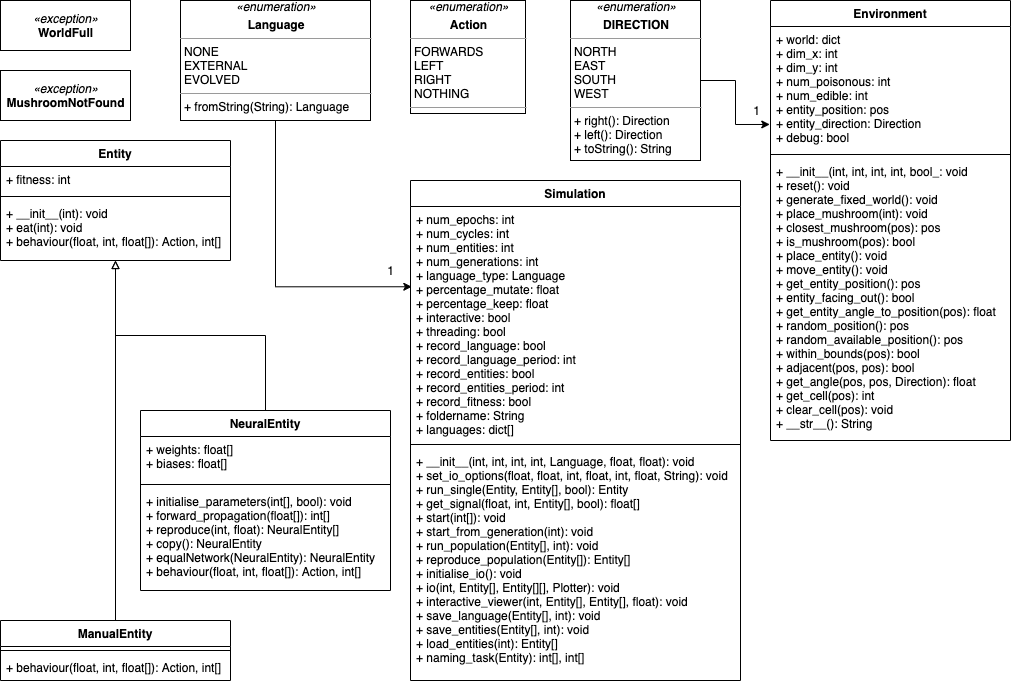

The diagram above was exported from draw.io. Its source (the exported page's mxGraphModel, read from the mxfile embedded in the PNG):
<mxGraphModel dx="1345" dy="856" grid="0" gridSize="10" guides="1" tooltips="1" connect="1" arrows="1" fold="1" page="0" pageScale="1" pageWidth="1169" pageHeight="827" math="0" shadow="0">
  <root>
    <mxCell id="0" />
    <mxCell id="1" parent="0" />
    <mxCell id="2" value="&lt;i&gt;«exception»&lt;br&gt;&lt;/i&gt;&lt;b&gt;WorldFull&lt;/b&gt;" style="html=1;" vertex="1" parent="1">
      <mxGeometry x="80" y="110" width="130" height="50" as="geometry" />
    </mxCell>
    <mxCell id="3" value="&lt;i&gt;«exception»&lt;br&gt;&lt;/i&gt;&lt;b&gt;MushroomNotFound&lt;/b&gt;" style="html=1;" vertex="1" parent="1">
      <mxGeometry x="80" y="180" width="130" height="50" as="geometry" />
    </mxCell>
    <mxCell id="4" style="edgeStyle=orthogonalEdgeStyle;rounded=0;orthogonalLoop=1;jettySize=auto;html=1;entryX=0.5;entryY=0;entryDx=0;entryDy=0;startArrow=block;startFill=0;endArrow=none;endFill=0;" edge="1" source="11" target="20" parent="1">
      <mxGeometry relative="1" as="geometry" />
    </mxCell>
    <mxCell id="5" style="edgeStyle=orthogonalEdgeStyle;rounded=0;orthogonalLoop=1;jettySize=auto;html=1;entryX=0.5;entryY=0;entryDx=0;entryDy=0;startArrow=block;startFill=0;endArrow=none;endFill=0;" edge="1" source="11" target="23" parent="1">
      <mxGeometry relative="1" as="geometry" />
    </mxCell>
    <mxCell id="6" style="edgeStyle=orthogonalEdgeStyle;rounded=0;orthogonalLoop=1;jettySize=auto;html=1;entryX=0.004;entryY=0.343;entryDx=0;entryDy=0;entryPerimeter=0;startArrow=none;startFill=0;endArrow=classic;endFill=1;" edge="1" source="7" target="17" parent="1">
      <mxGeometry relative="1" as="geometry" />
    </mxCell>
    <mxCell id="7" value="&lt;div style=&quot;text-align: center&quot;&gt;&lt;span&gt;&lt;i&gt;«enumeration»&lt;/i&gt;&lt;/span&gt;&lt;/div&gt;&lt;p style=&quot;margin: 0px ; margin-top: 4px ; text-align: center&quot;&gt;&lt;b&gt;Language&lt;/b&gt;&lt;/p&gt;&lt;hr size=&quot;1&quot;&gt;&lt;p style=&quot;margin: 0px ; margin-left: 4px&quot;&gt;NONE&lt;/p&gt;&lt;p style=&quot;margin: 0px ; margin-left: 4px&quot;&gt;EXTERNAL&lt;/p&gt;&lt;p style=&quot;margin: 0px ; margin-left: 4px&quot;&gt;EVOLVED&lt;/p&gt;&lt;hr size=&quot;1&quot;&gt;&lt;p style=&quot;margin: 0px ; margin-left: 4px&quot;&gt;+ fromString(String): Language&lt;/p&gt;" style="verticalAlign=top;align=left;overflow=fill;fontSize=12;fontFamily=Helvetica;html=1;" vertex="1" parent="1">
      <mxGeometry x="260" y="110" width="190" height="120" as="geometry" />
    </mxCell>
    <mxCell id="8" style="edgeStyle=orthogonalEdgeStyle;rounded=0;orthogonalLoop=1;jettySize=auto;html=1;exitX=1;exitY=0.5;exitDx=0;exitDy=0;entryX=-0.003;entryY=0.79;entryDx=0;entryDy=0;entryPerimeter=0;startArrow=none;startFill=0;endArrow=classic;endFill=1;" edge="1" source="9" target="28" parent="1">
      <mxGeometry relative="1" as="geometry" />
    </mxCell>
    <mxCell id="9" value="&lt;div style=&quot;text-align: center&quot;&gt;&lt;span&gt;&lt;i&gt;«enumeration»&lt;/i&gt;&lt;/span&gt;&lt;/div&gt;&lt;p style=&quot;margin: 0px ; margin-top: 4px ; text-align: center&quot;&gt;&lt;b&gt;DIRECTION&lt;/b&gt;&lt;/p&gt;&lt;hr size=&quot;1&quot;&gt;&lt;p style=&quot;margin: 0px ; margin-left: 4px&quot;&gt;NORTH&lt;/p&gt;&lt;p style=&quot;margin: 0px ; margin-left: 4px&quot;&gt;EAST&lt;/p&gt;&lt;p style=&quot;margin: 0px ; margin-left: 4px&quot;&gt;SOUTH&lt;/p&gt;&lt;p style=&quot;margin: 0px ; margin-left: 4px&quot;&gt;WEST&lt;/p&gt;&lt;hr size=&quot;1&quot;&gt;&lt;p style=&quot;margin: 0px ; margin-left: 4px&quot;&gt;+ right(): Direction&lt;/p&gt;&lt;p style=&quot;margin: 0px ; margin-left: 4px&quot;&gt;+ left(): Direction&lt;/p&gt;&lt;p style=&quot;margin: 0px ; margin-left: 4px&quot;&gt;+ toString(): String&lt;/p&gt;" style="verticalAlign=top;align=left;overflow=fill;fontSize=12;fontFamily=Helvetica;html=1;" vertex="1" parent="1">
      <mxGeometry x="650" y="110" width="130" height="160" as="geometry" />
    </mxCell>
    <mxCell id="10" value="&lt;div style=&quot;text-align: center&quot;&gt;&lt;span&gt;&lt;i&gt;«enumeration»&lt;/i&gt;&lt;/span&gt;&lt;/div&gt;&lt;p style=&quot;margin: 0px ; margin-top: 4px ; text-align: center&quot;&gt;&lt;b&gt;Action&lt;/b&gt;&lt;/p&gt;&lt;hr size=&quot;1&quot;&gt;&lt;p style=&quot;margin: 0px ; margin-left: 4px&quot;&gt;FORWARDS&lt;/p&gt;&lt;p style=&quot;margin: 0px ; margin-left: 4px&quot;&gt;LEFT&lt;/p&gt;&lt;p style=&quot;margin: 0px ; margin-left: 4px&quot;&gt;RIGHT&lt;/p&gt;&lt;p style=&quot;margin: 0px ; margin-left: 4px&quot;&gt;NOTHING&lt;/p&gt;&lt;hr size=&quot;1&quot;&gt;&lt;p style=&quot;margin: 0px ; margin-left: 4px&quot;&gt;&lt;br&gt;&lt;/p&gt;" style="verticalAlign=top;align=left;overflow=fill;fontSize=12;fontFamily=Helvetica;html=1;" vertex="1" parent="1">
      <mxGeometry x="490" y="110" width="115" height="113" as="geometry" />
    </mxCell>
    <mxCell id="11" value="Entity" style="swimlane;fontStyle=1;align=center;verticalAlign=top;childLayout=stackLayout;horizontal=1;startSize=26;horizontalStack=0;resizeParent=1;resizeParentMax=0;resizeLast=0;collapsible=1;marginBottom=0;" vertex="1" parent="1">
      <mxGeometry x="80" y="250" width="230" height="120" as="geometry" />
    </mxCell>
    <mxCell id="12" value="+ fitness: int" style="text;strokeColor=none;fillColor=none;align=left;verticalAlign=top;spacingLeft=4;spacingRight=4;overflow=hidden;rotatable=0;points=[[0,0.5],[1,0.5]];portConstraint=eastwest;" vertex="1" parent="11">
      <mxGeometry y="26" width="230" height="26" as="geometry" />
    </mxCell>
    <mxCell id="13" value="" style="line;strokeWidth=1;fillColor=none;align=left;verticalAlign=middle;spacingTop=-1;spacingLeft=3;spacingRight=3;rotatable=0;labelPosition=right;points=[];portConstraint=eastwest;" vertex="1" parent="11">
      <mxGeometry y="52" width="230" height="8" as="geometry" />
    </mxCell>
    <mxCell id="14" value="+ __init__(int): void&#10;+ eat(int): void&#10;+ behaviour(float, int, float[]): Action, int[]" style="text;strokeColor=none;fillColor=none;align=left;verticalAlign=top;spacingLeft=4;spacingRight=4;overflow=hidden;rotatable=0;points=[[0,0.5],[1,0.5]];portConstraint=eastwest;" vertex="1" parent="11">
      <mxGeometry y="60" width="230" height="60" as="geometry" />
    </mxCell>
    <mxCell id="15" value="1" style="text;html=1;align=center;verticalAlign=middle;resizable=0;points=[];autosize=1;" vertex="1" parent="1">
      <mxGeometry x="460" y="370" width="20" height="20" as="geometry" />
    </mxCell>
    <mxCell id="16" value="Simulation" style="swimlane;fontStyle=1;align=center;verticalAlign=top;childLayout=stackLayout;horizontal=1;startSize=26;horizontalStack=0;resizeParent=1;resizeParentMax=0;resizeLast=0;collapsible=1;marginBottom=0;" vertex="1" parent="1">
      <mxGeometry x="490" y="290" width="330" height="500" as="geometry" />
    </mxCell>
    <mxCell id="17" value="+ num_epochs: int&#10;+ num_cycles: int&#10;+ num_entities: int&#10;+ num_generations: int&#10;+ language_type: Language&#10;+ percentage_mutate: float&#10;+ percentage_keep: float&#10;+ interactive: bool&#10;+ threading: bool&#10;+ record_language: bool&#10;+ record_language_period: int&#10;+ record_entities: bool&#10;+ record_entities_period: int&#10;+ record_fitness: bool&#10;+ foldername: String&#10;+ languages: dict[]" style="text;strokeColor=none;fillColor=none;align=left;verticalAlign=top;spacingLeft=4;spacingRight=4;overflow=hidden;rotatable=0;points=[[0,0.5],[1,0.5]];portConstraint=eastwest;" vertex="1" parent="16">
      <mxGeometry y="26" width="330" height="234" as="geometry" />
    </mxCell>
    <mxCell id="18" value="" style="line;strokeWidth=1;fillColor=none;align=left;verticalAlign=middle;spacingTop=-1;spacingLeft=3;spacingRight=3;rotatable=0;labelPosition=right;points=[];portConstraint=eastwest;" vertex="1" parent="16">
      <mxGeometry y="260" width="330" height="8" as="geometry" />
    </mxCell>
    <mxCell id="19" value="+ __init__(int, int, int, int, Language, float, float): void&#10;+ set_io_options(float, float, int, float, int, float, String): void&#10;+ run_single(Entity, Entity[], bool): Entity&#10;+ get_signal(float, int, Entity[], bool): float[]&#10;+ start(int[]): void&#10;+ start_from_generation(int): void&#10;+ run_population(Entity[], int): void&#10;+ reproduce_population(Entity[]): Entity[]&#10;+ initialise_io(): void&#10;+ io(int, Entity[], Entity[][], Plotter): void&#10;+ interactive_viewer(int, Entity[], Entity[], float): void&#10;+ save_language(Entity[], int): void&#10;+ save_entities(Entity[], int): void&#10;+ load_entities(int): Entity[]&#10;+ naming_task(Entity): int[], int[]" style="text;strokeColor=none;fillColor=none;align=left;verticalAlign=top;spacingLeft=4;spacingRight=4;overflow=hidden;rotatable=0;points=[[0,0.5],[1,0.5]];portConstraint=eastwest;" vertex="1" parent="16">
      <mxGeometry y="268" width="330" height="232" as="geometry" />
    </mxCell>
    <mxCell id="20" value="ManualEntity" style="swimlane;fontStyle=1;align=center;verticalAlign=top;childLayout=stackLayout;horizontal=1;startSize=26;horizontalStack=0;resizeParent=1;resizeParentMax=0;resizeLast=0;collapsible=1;marginBottom=0;" vertex="1" parent="1">
      <mxGeometry x="80" y="730" width="230" height="60" as="geometry" />
    </mxCell>
    <mxCell id="21" value="" style="line;strokeWidth=1;fillColor=none;align=left;verticalAlign=middle;spacingTop=-1;spacingLeft=3;spacingRight=3;rotatable=0;labelPosition=right;points=[];portConstraint=eastwest;" vertex="1" parent="20">
      <mxGeometry y="26" width="230" height="8" as="geometry" />
    </mxCell>
    <mxCell id="22" value="+ behaviour(float, int, float[]): Action, int[]" style="text;strokeColor=none;fillColor=none;align=left;verticalAlign=top;spacingLeft=4;spacingRight=4;overflow=hidden;rotatable=0;points=[[0,0.5],[1,0.5]];portConstraint=eastwest;" vertex="1" parent="20">
      <mxGeometry y="34" width="230" height="26" as="geometry" />
    </mxCell>
    <mxCell id="23" value="NeuralEntity" style="swimlane;fontStyle=1;align=center;verticalAlign=top;childLayout=stackLayout;horizontal=1;startSize=26;horizontalStack=0;resizeParent=1;resizeParentMax=0;resizeLast=0;collapsible=1;marginBottom=0;" vertex="1" parent="1">
      <mxGeometry x="220" y="520" width="250" height="180" as="geometry" />
    </mxCell>
    <mxCell id="24" value="+ weights: float[]&#10;+ biases: float[]" style="text;strokeColor=none;fillColor=none;align=left;verticalAlign=top;spacingLeft=4;spacingRight=4;overflow=hidden;rotatable=0;points=[[0,0.5],[1,0.5]];portConstraint=eastwest;" vertex="1" parent="23">
      <mxGeometry y="26" width="250" height="44" as="geometry" />
    </mxCell>
    <mxCell id="25" value="" style="line;strokeWidth=1;fillColor=none;align=left;verticalAlign=middle;spacingTop=-1;spacingLeft=3;spacingRight=3;rotatable=0;labelPosition=right;points=[];portConstraint=eastwest;" vertex="1" parent="23">
      <mxGeometry y="70" width="250" height="8" as="geometry" />
    </mxCell>
    <mxCell id="26" value="+ initialise_parameters(int[], bool): void&#10;+ forward_propagation(float[]): int[]&#10;+ reproduce(int, float): NeuralEntity[]&#10;+ copy(): NeuralEntity&#10;+ equalNetwork(NeuralEntity): NeuralEntity&#10;+ behaviour(float, int, float[]): Action, int[]" style="text;strokeColor=none;fillColor=none;align=left;verticalAlign=top;spacingLeft=4;spacingRight=4;overflow=hidden;rotatable=0;points=[[0,0.5],[1,0.5]];portConstraint=eastwest;" vertex="1" parent="23">
      <mxGeometry y="78" width="250" height="102" as="geometry" />
    </mxCell>
    <mxCell id="27" value="Environment" style="swimlane;fontStyle=1;align=center;verticalAlign=top;childLayout=stackLayout;horizontal=1;startSize=26;horizontalStack=0;resizeParent=1;resizeParentMax=0;resizeLast=0;collapsible=1;marginBottom=0;" vertex="1" parent="1">
      <mxGeometry x="850" y="110" width="240" height="440" as="geometry" />
    </mxCell>
    <mxCell id="28" value="+ world: dict&#10;+ dim_x: int&#10;+ dim_y: int&#10;+ num_poisonous: int&#10;+ num_edible: int&#10;+ entity_position: pos&#10;+ entity_direction: Direction&#10;+ debug: bool" style="text;strokeColor=none;fillColor=none;align=left;verticalAlign=top;spacingLeft=4;spacingRight=4;overflow=hidden;rotatable=0;points=[[0,0.5],[1,0.5]];portConstraint=eastwest;" vertex="1" parent="27">
      <mxGeometry y="26" width="240" height="124" as="geometry" />
    </mxCell>
    <mxCell id="29" value="" style="line;strokeWidth=1;fillColor=none;align=left;verticalAlign=middle;spacingTop=-1;spacingLeft=3;spacingRight=3;rotatable=0;labelPosition=right;points=[];portConstraint=eastwest;" vertex="1" parent="27">
      <mxGeometry y="150" width="240" height="8" as="geometry" />
    </mxCell>
    <mxCell id="30" value="+ __init__(int, int, int, int, bool_: void&#10;+ reset(): void&#10;+ generate_fixed_world(): void&#10;+ place_mushroom(int): void&#10;+ closest_mushroom(pos): pos&#10;+ is_mushroom(pos): bool&#10;+ place_entity(): void&#10;+ move_entity(): void&#10;+ get_entity_position(): pos&#10;+ entity_facing_out(): bool&#10;+ get_entity_angle_to_position(pos): float&#10;+ random_position(): pos&#10;+ random_available_position(): pos&#10;+ within_bounds(pos): bool&#10;+ adjacent(pos, pos): bool&#10;+ get_angle(pos, pos, Direction): float&#10;+ get_cell(pos): int&#10;+ clear_cell(pos): void&#10;+ __str__(): String" style="text;strokeColor=none;fillColor=none;align=left;verticalAlign=top;spacingLeft=4;spacingRight=4;overflow=hidden;rotatable=0;points=[[0,0.5],[1,0.5]];portConstraint=eastwest;" vertex="1" parent="27">
      <mxGeometry y="158" width="240" height="282" as="geometry" />
    </mxCell>
    <mxCell id="31" value="1" style="text;html=1;align=center;verticalAlign=middle;resizable=0;points=[];autosize=1;" vertex="1" parent="1">
      <mxGeometry x="826" y="210" width="20" height="20" as="geometry" />
    </mxCell>
  </root>
</mxGraphModel>